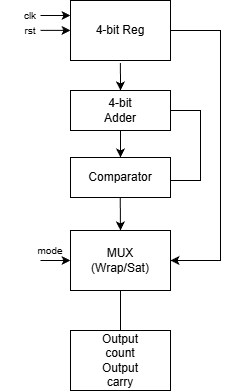

The diagram above was exported from draw.io. Its source (the exported page's mxGraphModel, read from the mxfile embedded in the PNG):
<mxGraphModel dx="772" dy="464" grid="1" gridSize="10" guides="1" tooltips="1" connect="1" arrows="1" fold="1" page="1" pageScale="1" pageWidth="850" pageHeight="1100" math="0" shadow="0">
  <root>
    <mxCell id="0" />
    <mxCell id="1" parent="0" />
    <mxCell id="uIV3LI2lMDmcBTH2Rj3l-1" parent="1" style="rounded=0;whiteSpace=wrap;html=1;" value="" vertex="1">
      <mxGeometry height="60" width="100" x="370" y="300" as="geometry" />
    </mxCell>
    <mxCell id="uIV3LI2lMDmcBTH2Rj3l-2" parent="1" style="text;html=1;whiteSpace=wrap;strokeColor=none;fillColor=none;align=center;verticalAlign=middle;rounded=0;" value="4-bit Reg" vertex="1">
      <mxGeometry height="30" width="60" x="390" y="315" as="geometry" />
    </mxCell>
    <mxCell id="uIV3LI2lMDmcBTH2Rj3l-3" edge="1" parent="1" style="endArrow=classic;html=1;rounded=0;" value="">
      <mxGeometry height="50" relative="1" width="50" as="geometry">
        <mxPoint x="340" y="329.88" as="sourcePoint" />
        <mxPoint x="370" y="329.88" as="targetPoint" />
      </mxGeometry>
    </mxCell>
    <mxCell id="uIV3LI2lMDmcBTH2Rj3l-4" edge="1" parent="1" style="endArrow=classic;html=1;rounded=0;" value="">
      <mxGeometry height="50" relative="1" width="50" as="geometry">
        <mxPoint x="340" y="560" as="sourcePoint" />
        <mxPoint x="370" y="560" as="targetPoint" />
      </mxGeometry>
    </mxCell>
    <mxCell id="uIV3LI2lMDmcBTH2Rj3l-5" edge="1" parent="1" style="endArrow=classic;html=1;rounded=0;" value="">
      <mxGeometry height="50" relative="1" width="50" as="geometry">
        <mxPoint x="340" y="315" as="sourcePoint" />
        <mxPoint x="370" y="315" as="targetPoint" />
      </mxGeometry>
    </mxCell>
    <mxCell id="uIV3LI2lMDmcBTH2Rj3l-6" parent="1" style="text;html=1;whiteSpace=wrap;strokeColor=none;fillColor=none;align=center;verticalAlign=middle;rounded=0;fontSize=10;" value="clk " vertex="1">
      <mxGeometry height="30" width="60" x="300" y="300" as="geometry" />
    </mxCell>
    <mxCell id="uIV3LI2lMDmcBTH2Rj3l-7" parent="1" style="text;html=1;whiteSpace=wrap;strokeColor=none;fillColor=none;align=center;verticalAlign=middle;rounded=0;fontSize=10;" value="rst  " vertex="1">
      <mxGeometry height="30" width="60" x="300" y="315" as="geometry" />
    </mxCell>
    <mxCell id="uIV3LI2lMDmcBTH2Rj3l-8" parent="1" style="text;html=1;whiteSpace=wrap;strokeColor=none;fillColor=none;align=center;verticalAlign=middle;rounded=0;fontSize=10;" value="mode " vertex="1">
      <mxGeometry height="30" width="60" x="320" y="535" as="geometry" />
    </mxCell>
    <mxCell id="uIV3LI2lMDmcBTH2Rj3l-9" parent="1" style="rounded=0;whiteSpace=wrap;html=1;" value="" vertex="1">
      <mxGeometry height="40" width="100" x="370" y="390" as="geometry" />
    </mxCell>
    <mxCell id="uIV3LI2lMDmcBTH2Rj3l-10" parent="1" style="text;html=1;whiteSpace=wrap;strokeColor=none;fillColor=none;align=center;verticalAlign=middle;rounded=0;" value="4-bit Adder" vertex="1">
      <mxGeometry height="30" width="60" x="390" y="395" as="geometry" />
    </mxCell>
    <mxCell id="uIV3LI2lMDmcBTH2Rj3l-11" edge="1" parent="1" source="uIV3LI2lMDmcBTH2Rj3l-1" style="endArrow=classic;html=1;rounded=0;exitX=0.499;exitY=1.042;exitDx=0;exitDy=0;exitPerimeter=0;entryX=0.5;entryY=0;entryDx=0;entryDy=0;" target="uIV3LI2lMDmcBTH2Rj3l-9" value="">
      <mxGeometry height="50" relative="1" width="50" as="geometry">
        <mxPoint x="390" y="450" as="sourcePoint" />
        <mxPoint x="440" y="400" as="targetPoint" />
      </mxGeometry>
    </mxCell>
    <mxCell id="uIV3LI2lMDmcBTH2Rj3l-12" edge="1" parent="1" style="endArrow=classic;html=1;rounded=0;exitX=0.499;exitY=1.042;exitDx=0;exitDy=0;exitPerimeter=0;entryX=0.5;entryY=0;entryDx=0;entryDy=0;" target="uIV3LI2lMDmcBTH2Rj3l-13" value="">
      <mxGeometry height="50" relative="1" width="50" as="geometry">
        <mxPoint x="420" y="430" as="sourcePoint" />
        <mxPoint x="440" y="467" as="targetPoint" />
      </mxGeometry>
    </mxCell>
    <mxCell id="uIV3LI2lMDmcBTH2Rj3l-13" parent="1" style="rounded=0;whiteSpace=wrap;html=1;" value="" vertex="1">
      <mxGeometry height="40" width="100" x="370" y="457" as="geometry" />
    </mxCell>
    <mxCell id="uIV3LI2lMDmcBTH2Rj3l-14" parent="1" style="text;html=1;whiteSpace=wrap;strokeColor=none;fillColor=none;align=center;verticalAlign=middle;rounded=0;" value="Comparator " vertex="1">
      <mxGeometry height="30" width="60" x="390" y="462" as="geometry" />
    </mxCell>
    <mxCell id="uIV3LI2lMDmcBTH2Rj3l-15" edge="1" parent="1" style="endArrow=classic;html=1;rounded=0;exitX=0.499;exitY=1.042;exitDx=0;exitDy=0;exitPerimeter=0;entryX=0.5;entryY=0;entryDx=0;entryDy=0;" target="uIV3LI2lMDmcBTH2Rj3l-17" value="">
      <mxGeometry height="50" relative="1" width="50" as="geometry">
        <mxPoint x="419.72" y="497" as="sourcePoint" />
        <mxPoint x="419.72" y="524" as="targetPoint" />
      </mxGeometry>
    </mxCell>
    <mxCell id="uIV3LI2lMDmcBTH2Rj3l-17" parent="1" style="rounded=0;whiteSpace=wrap;html=1;" value="" vertex="1">
      <mxGeometry height="60" width="100" x="370" y="530" as="geometry" />
    </mxCell>
    <mxCell id="uIV3LI2lMDmcBTH2Rj3l-18" parent="1" style="text;html=1;whiteSpace=wrap;strokeColor=none;fillColor=none;align=center;verticalAlign=middle;rounded=0;" value="MUX      &lt;div&gt;(Wrap/Sat)&lt;/div&gt;" vertex="1">
      <mxGeometry height="30" width="60" x="390" y="545" as="geometry" />
    </mxCell>
    <mxCell id="uIV3LI2lMDmcBTH2Rj3l-22" parent="1" style="rounded=0;whiteSpace=wrap;html=1;" value="" vertex="1">
      <mxGeometry height="60" width="100" x="370" y="630" as="geometry" />
    </mxCell>
    <mxCell id="uIV3LI2lMDmcBTH2Rj3l-23" parent="1" style="text;html=1;whiteSpace=wrap;strokeColor=none;fillColor=none;align=center;verticalAlign=middle;rounded=0;" value="Output count&lt;div&gt;Output carry&lt;/div&gt;" vertex="1">
      <mxGeometry height="30" width="60" x="390" y="645" as="geometry" />
    </mxCell>
    <mxCell id="uIV3LI2lMDmcBTH2Rj3l-24" edge="1" parent="1" source="uIV3LI2lMDmcBTH2Rj3l-22" style="endArrow=none;html=1;rounded=0;entryX=0.5;entryY=1;entryDx=0;entryDy=0;exitX=0.5;exitY=0;exitDx=0;exitDy=0;" target="uIV3LI2lMDmcBTH2Rj3l-17" value="">
      <mxGeometry height="50" relative="1" width="50" as="geometry">
        <mxPoint x="410" y="630" as="sourcePoint" />
        <mxPoint x="460" y="580" as="targetPoint" />
      </mxGeometry>
    </mxCell>
    <mxCell id="uIV3LI2lMDmcBTH2Rj3l-28" edge="1" parent="1" style="endArrow=none;html=1;rounded=0;entryX=1;entryY=0.5;entryDx=0;entryDy=0;edgeStyle=orthogonalEdgeStyle;" target="uIV3LI2lMDmcBTH2Rj3l-9" value="">
      <mxGeometry height="50" relative="1" width="50" as="geometry">
        <Array as="points">
          <mxPoint x="500" y="480" />
          <mxPoint x="500" y="410" />
        </Array>
        <mxPoint x="470" y="480" as="sourcePoint" />
        <mxPoint x="520" y="430" as="targetPoint" />
      </mxGeometry>
    </mxCell>
    <mxCell id="uIV3LI2lMDmcBTH2Rj3l-29" edge="1" parent="1" source="uIV3LI2lMDmcBTH2Rj3l-1" style="endArrow=classic;html=1;rounded=0;exitX=1;exitY=0.5;exitDx=0;exitDy=0;entryX=1;entryY=0.5;entryDx=0;entryDy=0;edgeStyle=orthogonalEdgeStyle;" target="uIV3LI2lMDmcBTH2Rj3l-17" value="">
      <mxGeometry height="50" relative="1" width="50" as="geometry">
        <Array as="points">
          <mxPoint x="520" y="330" />
          <mxPoint x="520" y="560" />
        </Array>
        <mxPoint x="430" y="490" as="sourcePoint" />
        <mxPoint x="480" y="440" as="targetPoint" />
      </mxGeometry>
    </mxCell>
  </root>
</mxGraphModel>